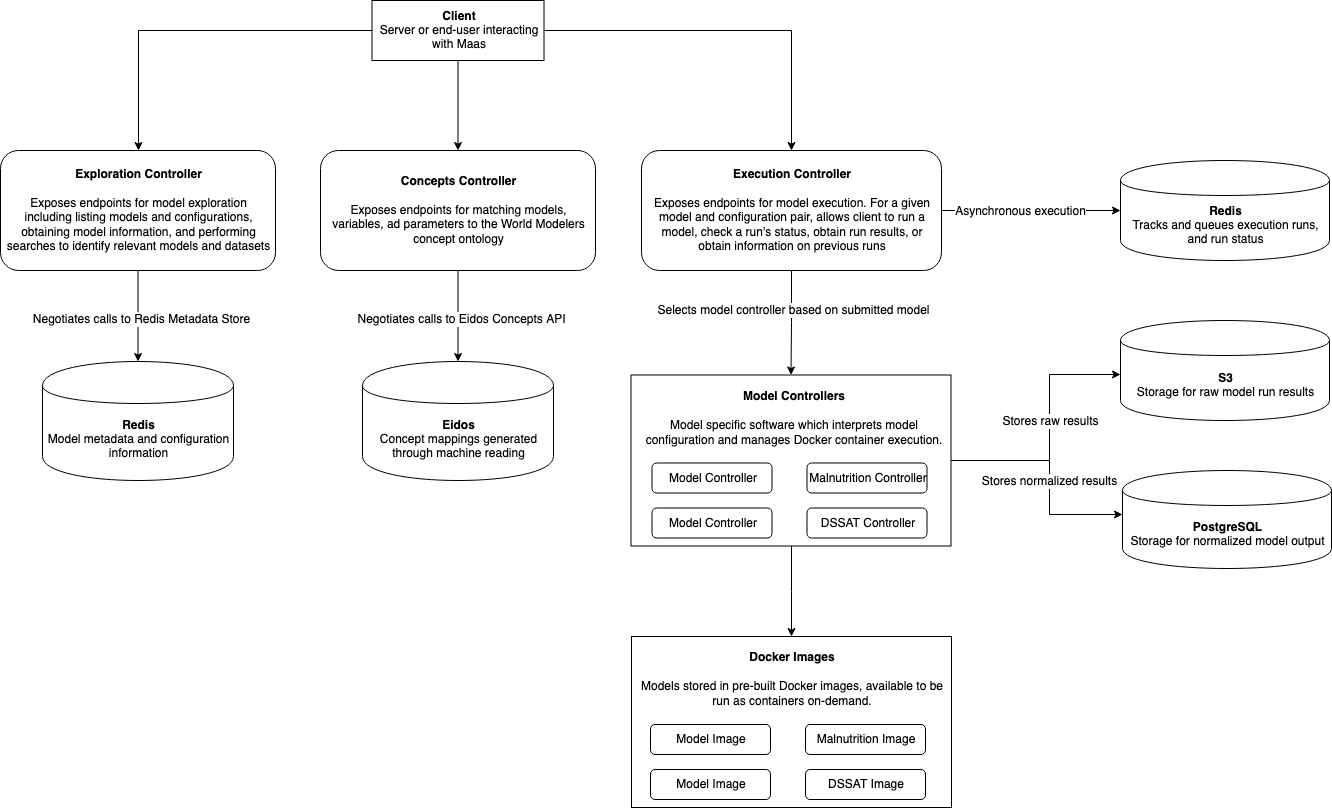

The diagram above was exported from draw.io. Its source (the exported page's mxGraphModel, read from the mxfile embedded in the PNG):
<mxGraphModel dx="2148" dy="826" grid="1" gridSize="10" guides="1" tooltips="1" connect="1" arrows="1" fold="1" page="1" pageScale="1" pageWidth="850" pageHeight="1100" math="0" shadow="0">
  <root>
    <mxCell id="0" />
    <mxCell id="1" parent="0" />
    <mxCell id="xZijJCCJQJQhfAmDwU9S-30" style="edgeStyle=orthogonalEdgeStyle;rounded=0;orthogonalLoop=1;jettySize=auto;html=1;exitX=0;exitY=0.5;exitDx=0;exitDy=0;" parent="1" source="kcIlmpUPFAdJWSfXfjTg-14" target="xZijJCCJQJQhfAmDwU9S-2" edge="1">
      <mxGeometry relative="1" as="geometry">
        <mxPoint x="-498" y="100" as="sourcePoint" />
      </mxGeometry>
    </mxCell>
    <mxCell id="xZijJCCJQJQhfAmDwU9S-31" style="edgeStyle=orthogonalEdgeStyle;rounded=0;orthogonalLoop=1;jettySize=auto;html=1;exitX=1;exitY=0.5;exitDx=0;exitDy=0;" parent="1" source="kcIlmpUPFAdJWSfXfjTg-14" target="xZijJCCJQJQhfAmDwU9S-3" edge="1">
      <mxGeometry relative="1" as="geometry">
        <mxPoint x="-468" y="100" as="sourcePoint" />
      </mxGeometry>
    </mxCell>
    <mxCell id="xZijJCCJQJQhfAmDwU9S-13" style="edgeStyle=orthogonalEdgeStyle;rounded=0;orthogonalLoop=1;jettySize=auto;html=1;" parent="1" source="xZijJCCJQJQhfAmDwU9S-2" target="xZijJCCJQJQhfAmDwU9S-11" edge="1">
      <mxGeometry relative="1" as="geometry" />
    </mxCell>
    <mxCell id="xZijJCCJQJQhfAmDwU9S-14" value="Negotiates calls to Redis Metadata Store" style="text;html=1;resizable=0;points=[];align=center;verticalAlign=middle;labelBackgroundColor=#ffffff;" parent="xZijJCCJQJQhfAmDwU9S-13" vertex="1" connectable="0">
      <mxGeometry x="0.06" y="3" relative="1" as="geometry">
        <mxPoint as="offset" />
      </mxGeometry>
    </mxCell>
    <mxCell id="xZijJCCJQJQhfAmDwU9S-2" value="&lt;div&gt;&lt;b&gt;Exploration Controller&lt;br&gt;&lt;br&gt;&lt;/b&gt;&lt;/div&gt;&lt;div&gt;Exposes endpoints for model exploration including listing models and configurations, obtaining model information, and performing searches to identify relevant models and datasets&lt;br&gt;&lt;/div&gt;" style="rounded=1;whiteSpace=wrap;html=1;spacingLeft=3;spacingRight=3;spacingTop=2;spacingBottom=2;" parent="1" vertex="1">
      <mxGeometry x="-770" y="220" width="275" height="120" as="geometry" />
    </mxCell>
    <mxCell id="xZijJCCJQJQhfAmDwU9S-38" style="edgeStyle=orthogonalEdgeStyle;rounded=0;orthogonalLoop=1;jettySize=auto;html=1;entryX=0.5;entryY=0;entryDx=0;entryDy=0;" parent="1" source="xZijJCCJQJQhfAmDwU9S-3" target="xZijJCCJQJQhfAmDwU9S-21" edge="1">
      <mxGeometry relative="1" as="geometry" />
    </mxCell>
    <mxCell id="xZijJCCJQJQhfAmDwU9S-41" value="Selects model controller based on submitted model" style="text;html=1;resizable=0;points=[];align=center;verticalAlign=middle;labelBackgroundColor=#ffffff;" parent="xZijJCCJQJQhfAmDwU9S-38" vertex="1" connectable="0">
      <mxGeometry x="-0.0018" y="13" relative="1" as="geometry">
        <mxPoint x="-11" y="-13" as="offset" />
      </mxGeometry>
    </mxCell>
    <mxCell id="xZijJCCJQJQhfAmDwU9S-52" style="edgeStyle=orthogonalEdgeStyle;rounded=0;orthogonalLoop=1;jettySize=auto;html=1;entryX=0;entryY=0.5;entryDx=0;entryDy=0;" parent="1" source="xZijJCCJQJQhfAmDwU9S-3" target="xZijJCCJQJQhfAmDwU9S-51" edge="1">
      <mxGeometry relative="1" as="geometry">
        <mxPoint x="391" y="280" as="targetPoint" />
      </mxGeometry>
    </mxCell>
    <mxCell id="xZijJCCJQJQhfAmDwU9S-53" value="Asynchronous execution" style="text;html=1;resizable=0;points=[];align=center;verticalAlign=middle;labelBackgroundColor=#ffffff;" parent="xZijJCCJQJQhfAmDwU9S-52" vertex="1" connectable="0">
      <mxGeometry x="0.1288" y="1" relative="1" as="geometry">
        <mxPoint x="-23" y="1" as="offset" />
      </mxGeometry>
    </mxCell>
    <mxCell id="xZijJCCJQJQhfAmDwU9S-3" value="&lt;div&gt;&lt;b&gt;Execution Controller&lt;br&gt;&lt;br&gt;&lt;/b&gt;&lt;/div&gt;Exposes endpoints for model execution. For a given model and configuration pair, allows client to run a model, check a run's status, obtain run results, or obtain information on previous runs" style="rounded=1;whiteSpace=wrap;html=1;spacingLeft=3;spacingRight=3;" parent="1" vertex="1">
      <mxGeometry x="-129" y="220" width="300" height="120" as="geometry" />
    </mxCell>
    <mxCell id="xZijJCCJQJQhfAmDwU9S-11" value="&lt;b&gt;Redis&lt;/b&gt;&lt;div&gt;Model metadata and configuration information&lt;br&gt;&lt;b&gt;&lt;/b&gt;&lt;/div&gt;" style="shape=cylinder;whiteSpace=wrap;html=1;boundedLbl=1;backgroundOutline=1;spacingLeft=3;spacingRight=3;spacingTop=2;spacingBottom=2;" parent="1" vertex="1">
      <mxGeometry x="-728" y="431" width="191" height="119" as="geometry" />
    </mxCell>
    <mxCell id="xZijJCCJQJQhfAmDwU9S-39" value="" style="group" parent="1" vertex="1" connectable="0">
      <mxGeometry x="-138.5" y="446.5" width="321" height="171" as="geometry" />
    </mxCell>
    <mxCell id="xZijJCCJQJQhfAmDwU9S-21" value="" style="rounded=0;whiteSpace=wrap;html=1;" parent="xZijJCCJQJQhfAmDwU9S-39" vertex="1">
      <mxGeometry x="-1" y="-2" width="320" height="171" as="geometry" />
    </mxCell>
    <mxCell id="xZijJCCJQJQhfAmDwU9S-22" value="Model Controller" style="rounded=1;whiteSpace=wrap;html=1;" parent="xZijJCCJQJQhfAmDwU9S-39" vertex="1">
      <mxGeometry x="20" y="86" width="120" height="30" as="geometry" />
    </mxCell>
    <mxCell id="xZijJCCJQJQhfAmDwU9S-23" value="Model Controller" style="rounded=1;whiteSpace=wrap;html=1;" parent="xZijJCCJQJQhfAmDwU9S-39" vertex="1">
      <mxGeometry x="20" y="131" width="120" height="30" as="geometry" />
    </mxCell>
    <mxCell id="xZijJCCJQJQhfAmDwU9S-24" value="Malnutrition Controller" style="rounded=1;whiteSpace=wrap;html=1;" parent="xZijJCCJQJQhfAmDwU9S-39" vertex="1">
      <mxGeometry x="175" y="86" width="120" height="30" as="geometry" />
    </mxCell>
    <mxCell id="xZijJCCJQJQhfAmDwU9S-25" value="DSSAT Controller" style="rounded=1;whiteSpace=wrap;html=1;" parent="xZijJCCJQJQhfAmDwU9S-39" vertex="1">
      <mxGeometry x="175" y="131" width="120" height="30" as="geometry" />
    </mxCell>
    <mxCell id="xZijJCCJQJQhfAmDwU9S-26" value="&lt;b&gt;Model Controllers&lt;/b&gt;&lt;br&gt;&lt;br&gt;Model specific software which interprets model configuration and manages Docker container execution." style="text;html=1;strokeColor=none;fillColor=none;align=center;verticalAlign=middle;whiteSpace=wrap;rounded=0;" parent="xZijJCCJQJQhfAmDwU9S-39" vertex="1">
      <mxGeometry x="1" y="11" width="320" height="60" as="geometry" />
    </mxCell>
    <mxCell id="xZijJCCJQJQhfAmDwU9S-43" value="" style="group" parent="1" vertex="1" connectable="0">
      <mxGeometry x="-140" y="708" width="321" height="171" as="geometry" />
    </mxCell>
    <mxCell id="xZijJCCJQJQhfAmDwU9S-44" value="" style="rounded=0;whiteSpace=wrap;html=1;" parent="xZijJCCJQJQhfAmDwU9S-43" vertex="1">
      <mxGeometry x="1" y="-2" width="320" height="171" as="geometry" />
    </mxCell>
    <mxCell id="xZijJCCJQJQhfAmDwU9S-45" value="Model Image" style="rounded=1;whiteSpace=wrap;html=1;" parent="xZijJCCJQJQhfAmDwU9S-43" vertex="1">
      <mxGeometry x="20" y="86" width="120" height="30" as="geometry" />
    </mxCell>
    <mxCell id="xZijJCCJQJQhfAmDwU9S-46" value="Model Image" style="rounded=1;whiteSpace=wrap;html=1;" parent="xZijJCCJQJQhfAmDwU9S-43" vertex="1">
      <mxGeometry x="20" y="131" width="120" height="30" as="geometry" />
    </mxCell>
    <mxCell id="xZijJCCJQJQhfAmDwU9S-47" value="Malnutrition Image" style="rounded=1;whiteSpace=wrap;html=1;" parent="xZijJCCJQJQhfAmDwU9S-43" vertex="1">
      <mxGeometry x="175" y="86" width="120" height="30" as="geometry" />
    </mxCell>
    <mxCell id="xZijJCCJQJQhfAmDwU9S-48" value="DSSAT Image" style="rounded=1;whiteSpace=wrap;html=1;" parent="xZijJCCJQJQhfAmDwU9S-43" vertex="1">
      <mxGeometry x="175" y="131" width="120" height="30" as="geometry" />
    </mxCell>
    <mxCell id="xZijJCCJQJQhfAmDwU9S-49" value="&lt;b&gt;Docker Images&lt;/b&gt;&lt;br&gt;&lt;br&gt;Models stored in pre-built Docker images, available to be run as containers on-demand." style="text;html=1;strokeColor=none;fillColor=none;align=center;verticalAlign=middle;whiteSpace=wrap;rounded=0;" parent="xZijJCCJQJQhfAmDwU9S-43" vertex="1">
      <mxGeometry x="1" y="11" width="320" height="60" as="geometry" />
    </mxCell>
    <mxCell id="xZijJCCJQJQhfAmDwU9S-50" style="edgeStyle=orthogonalEdgeStyle;rounded=0;orthogonalLoop=1;jettySize=auto;html=1;" parent="1" source="xZijJCCJQJQhfAmDwU9S-21" target="xZijJCCJQJQhfAmDwU9S-44" edge="1">
      <mxGeometry relative="1" as="geometry" />
    </mxCell>
    <mxCell id="xZijJCCJQJQhfAmDwU9S-51" value="&lt;div&gt;&lt;b&gt;Redis&lt;br&gt;&lt;/b&gt;&lt;/div&gt;&lt;div&gt;Tracks and queues execution runs, and run status&lt;br&gt;&lt;b&gt;&lt;/b&gt;&lt;/div&gt;" style="shape=cylinder;whiteSpace=wrap;html=1;boundedLbl=1;backgroundOutline=1;spacingLeft=3;spacingRight=3;spacingTop=2;spacingBottom=2;" parent="1" vertex="1">
      <mxGeometry x="350" y="230" width="209" height="100" as="geometry" />
    </mxCell>
    <mxCell id="xZijJCCJQJQhfAmDwU9S-54" value="&lt;b&gt;S3&lt;/b&gt;&lt;div&gt;Storage for raw model run results&lt;br&gt;&lt;/div&gt;" style="shape=cylinder;whiteSpace=wrap;html=1;boundedLbl=1;backgroundOutline=1;spacingLeft=3;spacingRight=3;spacingTop=2;spacingBottom=2;" parent="1" vertex="1">
      <mxGeometry x="350" y="390" width="209" height="100" as="geometry" />
    </mxCell>
    <mxCell id="xZijJCCJQJQhfAmDwU9S-55" style="edgeStyle=orthogonalEdgeStyle;rounded=0;orthogonalLoop=1;jettySize=auto;html=1;" parent="1" source="xZijJCCJQJQhfAmDwU9S-21" target="xZijJCCJQJQhfAmDwU9S-54" edge="1">
      <mxGeometry relative="1" as="geometry">
        <Array as="points">
          <mxPoint x="279" y="530" />
          <mxPoint x="279" y="444" />
        </Array>
      </mxGeometry>
    </mxCell>
    <mxCell id="xZijJCCJQJQhfAmDwU9S-56" value="Stores raw results" style="text;html=1;resizable=0;points=[];align=center;verticalAlign=middle;labelBackgroundColor=#ffffff;" parent="xZijJCCJQJQhfAmDwU9S-55" vertex="1" connectable="0">
      <mxGeometry x="0.1622" relative="1" as="geometry">
        <mxPoint y="10" as="offset" />
      </mxGeometry>
    </mxCell>
    <mxCell id="kcIlmpUPFAdJWSfXfjTg-1" style="edgeStyle=orthogonalEdgeStyle;rounded=0;orthogonalLoop=1;jettySize=auto;html=1;" edge="1" source="kcIlmpUPFAdJWSfXfjTg-3" target="kcIlmpUPFAdJWSfXfjTg-4" parent="1">
      <mxGeometry relative="1" as="geometry" />
    </mxCell>
    <mxCell id="kcIlmpUPFAdJWSfXfjTg-2" value="Negotiates calls to Eidos Concepts API" style="text;html=1;resizable=0;points=[];align=center;verticalAlign=middle;labelBackgroundColor=#ffffff;" vertex="1" connectable="0" parent="kcIlmpUPFAdJWSfXfjTg-1">
      <mxGeometry x="0.06" y="3" relative="1" as="geometry">
        <mxPoint as="offset" />
      </mxGeometry>
    </mxCell>
    <mxCell id="kcIlmpUPFAdJWSfXfjTg-3" value="&lt;div&gt;&lt;b&gt;Concepts Controller&lt;br&gt;&lt;br&gt;&lt;/b&gt;&lt;/div&gt;&lt;div&gt;Exposes endpoints for matching models, variables, ad parameters to the World Modelers concept ontology&lt;br&gt;&lt;/div&gt;" style="rounded=1;whiteSpace=wrap;html=1;spacingLeft=3;spacingRight=3;spacingTop=2;spacingBottom=2;" vertex="1" parent="1">
      <mxGeometry x="-450" y="220" width="275" height="120" as="geometry" />
    </mxCell>
    <mxCell id="kcIlmpUPFAdJWSfXfjTg-4" value="&lt;b&gt;Eidos&lt;/b&gt;&lt;div&gt;Concept mappings generated through machine reading&lt;br&gt;&lt;b&gt;&lt;/b&gt;&lt;/div&gt;" style="shape=cylinder;whiteSpace=wrap;html=1;boundedLbl=1;backgroundOutline=1;spacingLeft=3;spacingRight=3;spacingTop=2;spacingBottom=2;" vertex="1" parent="1">
      <mxGeometry x="-408" y="431" width="191" height="119" as="geometry" />
    </mxCell>
    <mxCell id="kcIlmpUPFAdJWSfXfjTg-10" style="edgeStyle=orthogonalEdgeStyle;rounded=0;orthogonalLoop=1;jettySize=auto;html=1;" edge="1" target="kcIlmpUPFAdJWSfXfjTg-12" parent="1">
      <mxGeometry relative="1" as="geometry">
        <mxPoint x="183" y="530" as="sourcePoint" />
        <Array as="points">
          <mxPoint x="279" y="530" />
          <mxPoint x="279" y="584" />
        </Array>
      </mxGeometry>
    </mxCell>
    <mxCell id="kcIlmpUPFAdJWSfXfjTg-11" value="Stores normalized results" style="text;html=1;resizable=0;points=[];align=center;verticalAlign=middle;labelBackgroundColor=#ffffff;" vertex="1" connectable="0" parent="kcIlmpUPFAdJWSfXfjTg-10">
      <mxGeometry x="0.1622" relative="1" as="geometry">
        <mxPoint x="-1" y="-14" as="offset" />
      </mxGeometry>
    </mxCell>
    <mxCell id="kcIlmpUPFAdJWSfXfjTg-12" value="&lt;b&gt;PostgreSQL&lt;br&gt;&lt;/b&gt;&lt;div&gt;Storage for normalized model output&lt;br&gt;&lt;/div&gt;" style="shape=cylinder;whiteSpace=wrap;html=1;boundedLbl=1;backgroundOutline=1;spacingLeft=3;spacingRight=3;spacingTop=2;spacingBottom=2;" vertex="1" parent="1">
      <mxGeometry x="352" y="540" width="209" height="98" as="geometry" />
    </mxCell>
    <mxCell id="kcIlmpUPFAdJWSfXfjTg-14" value="&lt;div&gt;&lt;b&gt;Client&lt;/b&gt;&lt;/div&gt;&lt;div&gt;Server or end-user interacting with Maas&lt;br&gt;&lt;/div&gt;&lt;b&gt;&lt;/b&gt;" style="rounded=0;whiteSpace=wrap;html=1;" vertex="1" parent="1">
      <mxGeometry x="-398.5" y="70" width="172" height="60" as="geometry" />
    </mxCell>
    <mxCell id="kcIlmpUPFAdJWSfXfjTg-15" style="edgeStyle=orthogonalEdgeStyle;rounded=0;orthogonalLoop=1;jettySize=auto;html=1;exitX=0.5;exitY=1;exitDx=0;exitDy=0;" edge="1" parent="1" source="kcIlmpUPFAdJWSfXfjTg-14" target="kcIlmpUPFAdJWSfXfjTg-3">
      <mxGeometry relative="1" as="geometry">
        <mxPoint x="-388.5" y="110" as="sourcePoint" />
        <mxPoint x="-652" y="230" as="targetPoint" />
      </mxGeometry>
    </mxCell>
  </root>
</mxGraphModel>